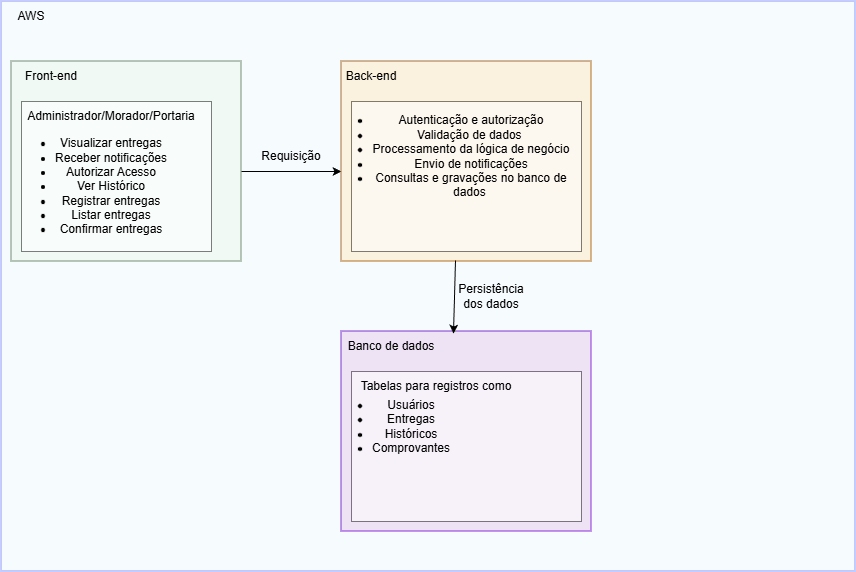

The diagram above was exported from draw.io. Its source (the exported page's mxGraphModel, read from the mxfile embedded in the PNG):
<mxGraphModel dx="2253" dy="743" grid="1" gridSize="10" guides="1" tooltips="1" connect="1" arrows="1" fold="1" page="1" pageScale="1" pageWidth="827" pageHeight="1169" math="0" shadow="0">
  <root>
    <mxCell id="0" />
    <mxCell id="1" parent="0" />
    <mxCell id="zqKQ3gMmJi8rP5YAqYXR-2" value="" style="rounded=0;whiteSpace=wrap;html=1;fillColor=light-dark(#E3F2FD,#E3F2FD);strokeWidth=2;opacity=30;strokeColor=#4355FD;align=center;" parent="1" vertex="1">
      <mxGeometry x="-150" y="20" width="854" height="570" as="geometry" />
    </mxCell>
    <mxCell id="zqKQ3gMmJi8rP5YAqYXR-3" value="" style="rounded=0;whiteSpace=wrap;html=1;fillColor=#E8F5E9;strokeColor=light-dark(#537455, #152116);strokeWidth=2;opacity=40;" parent="1" vertex="1">
      <mxGeometry x="-140" y="80" width="230" height="200" as="geometry" />
    </mxCell>
    <mxCell id="zqKQ3gMmJi8rP5YAqYXR-4" value="AWS" style="text;html=1;whiteSpace=wrap;strokeColor=none;fillColor=none;align=center;verticalAlign=middle;rounded=0;" parent="1" vertex="1">
      <mxGeometry x="-150" y="20" width="60" height="30" as="geometry" />
    </mxCell>
    <mxCell id="zqKQ3gMmJi8rP5YAqYXR-5" value="Front-end" style="text;html=1;whiteSpace=wrap;strokeColor=none;fillColor=none;align=center;verticalAlign=middle;rounded=0;" parent="1" vertex="1">
      <mxGeometry x="-130" y="80" width="60" height="30" as="geometry" />
    </mxCell>
    <mxCell id="zqKQ3gMmJi8rP5YAqYXR-6" value="" style="whiteSpace=wrap;html=1;opacity=50;" parent="1" vertex="1">
      <mxGeometry x="-130" y="120" width="190" height="150" as="geometry" />
    </mxCell>
    <mxCell id="zqKQ3gMmJi8rP5YAqYXR-7" value="Administrador/Morador/Portaria" style="text;html=1;whiteSpace=wrap;strokeColor=none;fillColor=none;align=center;verticalAlign=middle;rounded=0;" parent="1" vertex="1">
      <mxGeometry x="-70" y="120" width="60" height="30" as="geometry" />
    </mxCell>
    <mxCell id="zqKQ3gMmJi8rP5YAqYXR-11" value="&lt;ul&gt;&lt;li&gt;Visualizar entregas&lt;/li&gt;&lt;li&gt;Receber notificações&lt;/li&gt;&lt;li&gt;Autorizar Acesso&lt;/li&gt;&lt;li&gt;Ver Histórico&lt;/li&gt;&lt;li&gt;Registrar entregas&lt;/li&gt;&lt;li&gt;Listar entregas&lt;/li&gt;&lt;li&gt;Confirmar entregas&lt;/li&gt;&lt;/ul&gt;" style="text;html=1;whiteSpace=wrap;strokeColor=none;fillColor=none;align=center;verticalAlign=middle;rounded=0;" parent="1" vertex="1">
      <mxGeometry x="-140" y="190" width="160" height="30" as="geometry" />
    </mxCell>
    <mxCell id="zqKQ3gMmJi8rP5YAqYXR-13" value="" style="edgeStyle=none;orthogonalLoop=1;jettySize=auto;html=1;rounded=0;" parent="1" edge="1">
      <mxGeometry width="100" relative="1" as="geometry">
        <mxPoint x="90" y="190" as="sourcePoint" />
        <mxPoint x="190" y="190" as="targetPoint" />
        <Array as="points" />
      </mxGeometry>
    </mxCell>
    <mxCell id="zqKQ3gMmJi8rP5YAqYXR-15" value="" style="rounded=0;whiteSpace=wrap;html=1;fillColor=#FFE0B2;strokeColor=light-dark(#994C00,#152116);strokeWidth=2;opacity=40;" parent="1" vertex="1">
      <mxGeometry x="190" y="80" width="250" height="200" as="geometry" />
    </mxCell>
    <mxCell id="zqKQ3gMmJi8rP5YAqYXR-16" value="Back-end" style="text;html=1;whiteSpace=wrap;strokeColor=none;fillColor=none;align=center;verticalAlign=middle;rounded=0;" parent="1" vertex="1">
      <mxGeometry x="190" y="80" width="60" height="30" as="geometry" />
    </mxCell>
    <mxCell id="zqKQ3gMmJi8rP5YAqYXR-18" value="" style="whiteSpace=wrap;html=1;opacity=50;" parent="1" vertex="1">
      <mxGeometry x="200" y="120" width="230" height="150" as="geometry" />
    </mxCell>
    <mxCell id="zqKQ3gMmJi8rP5YAqYXR-19" value="Requisição" style="text;html=1;whiteSpace=wrap;strokeColor=none;fillColor=none;align=center;verticalAlign=middle;rounded=0;" parent="1" vertex="1">
      <mxGeometry x="110" y="160" width="60" height="30" as="geometry" />
    </mxCell>
    <mxCell id="zqKQ3gMmJi8rP5YAqYXR-20" value="&lt;div&gt;&lt;ul&gt;&lt;li&gt;Autenticação&amp;nbsp;e autorização&lt;/li&gt;&lt;li&gt;Validação de dados&amp;nbsp;&lt;/li&gt;&lt;li&gt;Processamento da lógica de negócio&lt;/li&gt;&lt;li&gt;Envio de notificações&lt;/li&gt;&lt;li&gt;Consultas e gravações no banco de dados&amp;nbsp;&lt;/li&gt;&lt;/ul&gt;&lt;/div&gt;" style="text;html=1;whiteSpace=wrap;strokeColor=none;fillColor=none;align=center;verticalAlign=middle;rounded=0;" parent="1" vertex="1">
      <mxGeometry x="180" y="160" width="240" height="30" as="geometry" />
    </mxCell>
    <mxCell id="zqKQ3gMmJi8rP5YAqYXR-21" value="" style="rounded=0;whiteSpace=wrap;html=1;fillColor=#E1BEE7;strokeColor=light-dark(#6600CC,#152116);strokeWidth=2;opacity=40;" parent="1" vertex="1">
      <mxGeometry x="190" y="350" width="250" height="200" as="geometry" />
    </mxCell>
    <mxCell id="zqKQ3gMmJi8rP5YAqYXR-22" value="Banco de dados" style="text;html=1;whiteSpace=wrap;strokeColor=none;fillColor=none;align=center;verticalAlign=middle;rounded=0;" parent="1" vertex="1">
      <mxGeometry x="190" y="350" width="100" height="30" as="geometry" />
    </mxCell>
    <mxCell id="zqKQ3gMmJi8rP5YAqYXR-23" value="" style="whiteSpace=wrap;html=1;opacity=50;" parent="1" vertex="1">
      <mxGeometry x="200" y="390" width="230" height="150" as="geometry" />
    </mxCell>
    <mxCell id="zqKQ3gMmJi8rP5YAqYXR-24" value="Tabelas para registros como" style="text;html=1;whiteSpace=wrap;strokeColor=none;fillColor=none;align=center;verticalAlign=middle;rounded=0;" parent="1" vertex="1">
      <mxGeometry x="200" y="390" width="170" height="30" as="geometry" />
    </mxCell>
    <mxCell id="zqKQ3gMmJi8rP5YAqYXR-25" value="&lt;ul&gt;&lt;li&gt;Usuários&lt;/li&gt;&lt;li&gt;Entregas&lt;/li&gt;&lt;li&gt;Históricos&lt;/li&gt;&lt;li&gt;Comprovantes&lt;/li&gt;&lt;/ul&gt;" style="text;html=1;whiteSpace=wrap;strokeColor=none;fillColor=none;align=center;verticalAlign=middle;rounded=0;" parent="1" vertex="1">
      <mxGeometry x="210" y="430" width="60" height="30" as="geometry" />
    </mxCell>
    <mxCell id="zqKQ3gMmJi8rP5YAqYXR-27" value="" style="edgeStyle=none;orthogonalLoop=1;jettySize=auto;html=1;rounded=0;exitX=0.456;exitY=0.995;exitDx=0;exitDy=0;exitPerimeter=0;entryX=0.448;entryY=0.01;entryDx=0;entryDy=0;entryPerimeter=0;" parent="1" source="zqKQ3gMmJi8rP5YAqYXR-15" target="zqKQ3gMmJi8rP5YAqYXR-21" edge="1">
      <mxGeometry width="100" relative="1" as="geometry">
        <mxPoint x="250" y="300" as="sourcePoint" />
        <mxPoint x="350" y="300" as="targetPoint" />
        <Array as="points" />
      </mxGeometry>
    </mxCell>
    <mxCell id="zqKQ3gMmJi8rP5YAqYXR-28" value="Persistência dos dados" style="text;html=1;whiteSpace=wrap;strokeColor=none;fillColor=none;align=center;verticalAlign=middle;rounded=0;" parent="1" vertex="1">
      <mxGeometry x="310" y="300" width="60" height="30" as="geometry" />
    </mxCell>
  </root>
</mxGraphModel>